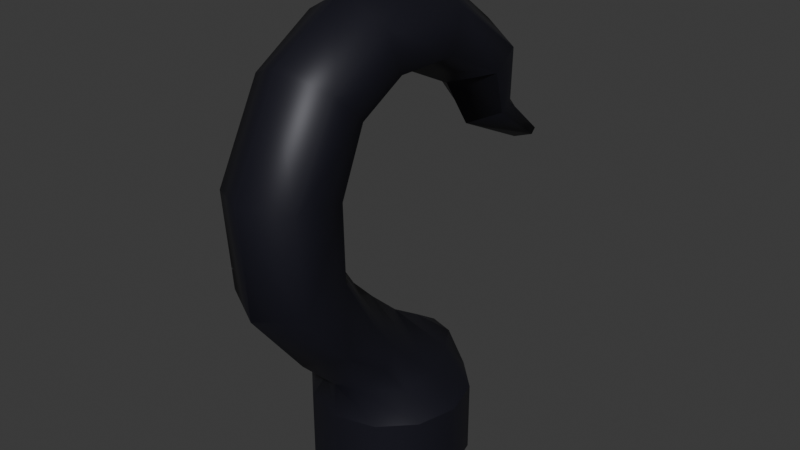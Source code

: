 # Source: rope-endcap-metal-hook.blend  (saved by Blender 4.5.87; exported with 4.5.12 LTS)
import bpy
from mathutils import Matrix  # noqa: F401  (used for matrix-valued properties, if any)

bpy.ops.wm.read_factory_settings(use_empty=True)
scene = bpy.context.scene
scene.name = 'Scene'

# ---- collections
col_collection = bpy.data.collections.new('Collection'); scene.collection.children.link(col_collection)

# ---- materials (node trees are filled in below, after node groups)
mat_iron = bpy.data.materials.new('iron')

# ---- material node trees
mat_iron.use_nodes = True; mat_iron.node_tree.nodes.clear()
_N = mat_iron.node_tree.nodes; _L = mat_iron.node_tree.links
n0 = _N.new('ShaderNodeBsdfPrincipled'); n0.name = 'Principled BSDF'; n0.location = (-200, 100)
n0.inputs[0].default_value = (0.01145, 0.01131, 0.02004, 1.0)
n0.inputs[1].default_value = 0.25
n1 = _N.new('ShaderNodeOutputMaterial'); n1.name = 'Material Output'; n1.location = (200, 100)
_L.new(n0.outputs[0], n1.inputs[0])
n1.is_active_output = True

# ---- world
world_world = bpy.data.worlds.new('World'); scene.world = world_world
world_world.use_nodes = True; world_world.node_tree.nodes.clear()
_N = world_world.node_tree.nodes; _L = world_world.node_tree.links
n0 = _N.new('ShaderNodeOutputWorld'); n0.name = 'World Output'; n0.location = (300, 300)
n1 = _N.new('ShaderNodeBackground'); n1.name = 'Background'; n1.location = (10, 300)
n1.inputs[0].default_value = (0.05088, 0.05088, 0.05088, 1.0)
_L.new(n1.outputs[0], n0.inputs[0])
n0.is_active_output = True
world_world.color = (0.05088, 0.05088, 0.05088)
world_world.sun_shadow_jitter_overblur = 0.0

# ---- meshes
me_cylinder = bpy.data.meshes.new('Cylinder')
me_cylinder.from_pydata([(-0.4763, -0.275, 0.0), (-0.3737, -0.3, 0.731), (-0.55, 0.0, 0.0), (-0.3737, -7.451e-09, 0.731), (-0.4763, 0.275, 0.0), (-0.2581, 0.275, 0.731), (-0.275, 0.4763, 0.0), (-0.1375, 0.4763, 0.7151), (0.0, 0.55, 0.0), (0.0, 0.55, 0.6), (0.275, 0.4763, 0.0), (0.1375, 0.4763, 0.7151), (0.4763, 0.275, 0.0), (0.2581, 0.275, 0.731), (0.55, 0.0, 0.0), (0.3737, -7.451e-09, 0.731), (0.4763, -0.275, 0.0), (0.3737, -0.3, 0.731), (0.275, -0.4763, 0.0), (0.1375, -0.4763, 0.731), (0.0, -0.55, 0.0), (0.0, -0.55, 0.7497), (-0.275, -0.4763, 0.0), (-0.1375, -0.4763, 0.731), (-0.4763, -0.275, 0.5), (-0.55, 0.0, 0.5), (-0.4763, 0.275, 0.5), (-0.275, 0.4763, 0.5), (0.0, 0.55, 0.5), (0.275, 0.4763, 0.5), (0.4763, 0.275, 0.5), (0.55, 0.0, 0.5), (0.4763, -0.275, 0.5), (0.275, -0.4763, 0.5), (0.0, -0.55, 0.5), (-0.275, -0.4763, 0.5), (-0.2829, -0.7076, 1.129), (0.0, -0.826, 1.03), (0.2829, -0.7076, 1.129), (0.2935, -0.2975, 1.034), (0.3266, -0.4291, 0.9344), (-0.3266, -0.4291, 0.9344), (-0.2935, -0.2975, 1.034), (0.0, 0.4818, 0.7529), (0.0, 0.2896, 0.8802), (0.0, 0.05491, 1.03), (0.0, -0.5661, 1.748), (0.0, -0.5691, 2.201), (0.0, -0.4176, 2.507), (0.0, -0.1635, 2.665), (0.0, 0.1755, 2.676), (0.0, 0.5757, 2.482), (0.0, 0.7961, 2.137), (0.0, 1.386, 1.855), (0.0, 1.486, 1.955), (0.0, 1.141, 2.362), (0.0, 1.01, 2.814), (0.0, 0.3895, 3.283), (0.0, -0.4082, 3.284), (0.0, -0.9196, 2.982), (0.0, -1.272, 2.297), (0.0, -1.22, 1.538), (0.0, -0.3467, 1.413), (0.2955, -1.067, 1.581), (0.2955, -1.12, 2.251), (0.2955, -0.7952, 2.854), (0.2955, -0.3495, 3.12), (0.2955, 0.3365, 3.092), (0.2955, 0.8813, 2.706), (0.1986, 1.014, 2.277), (0.1551, 1.41, 1.955), (0.1551, 1.372, 1.917), (0.1986, 0.9254, 2.221), (0.2955, 0.7048, 2.578), (0.2955, 0.2296, 2.809), (0.2955, -0.2289, 2.818), (0.2955, -0.5631, 2.638), (0.2955, -0.7451, 2.213), (0.2955, -0.7333, 1.688), (0.2955, -0.4921, 1.285), (0.0, -0.1727, 1.236), (-0.2955, -1.067, 1.581), (-0.2955, -1.12, 2.251), (-0.2955, -0.7952, 2.854), (-0.2955, -0.3495, 3.12), (-0.2955, 0.3365, 3.092), (-0.2955, 0.8813, 2.706), (-0.1986, 1.014, 2.277), (-0.1551, 1.41, 1.955), (-0.1551, 1.372, 1.917), (-0.1986, 0.9254, 2.221), (-0.2955, 0.7048, 2.578), (-0.2955, 0.2296, 2.809), (-0.2955, -0.2289, 2.818), (-0.2955, -0.5631, 2.638), (-0.2955, -0.7451, 2.213), (-0.2955, -0.7333, 1.688), (-0.2955, -0.4921, 1.285)], [], [(24, 1, 3, 25), (25, 3, 5, 26), (26, 5, 7, 27), (27, 7, 9, 28), (28, 9, 11, 29), (29, 11, 13, 30), (30, 13, 15, 31), (31, 15, 17, 32), (32, 17, 19, 33), (33, 19, 21, 34), (34, 21, 23, 35), (35, 23, 1, 24), (0, 2, 4, 6, 8, 10, 12, 14, 16, 18, 20, 22), (22, 35, 24, 0), (20, 34, 35, 22), (18, 33, 34, 20), (16, 32, 33, 18), (14, 31, 32, 16), (12, 30, 31, 14), (10, 29, 30, 12), (8, 28, 29, 10), (6, 27, 28, 8), (4, 26, 27, 6), (2, 25, 26, 4), (0, 24, 25, 2), (21, 19, 38, 37), (1, 23, 36, 41), (19, 17, 40, 38), (23, 21, 37, 36), (17, 15, 39, 40), (3, 1, 41, 42), (7, 43, 9), (9, 43, 11), (7, 5, 44, 43), (5, 3, 45, 44), (38, 63, 61, 37), (60, 61, 63, 64), (59, 60, 64, 65), (58, 59, 65, 66), (57, 58, 66, 67), (56, 57, 67, 68), (55, 56, 68, 69), (54, 55, 69, 70), (62, 46, 78, 79), (46, 47, 77, 78), (47, 48, 76, 77), (48, 49, 75, 76), (49, 50, 74, 75), (50, 51, 73, 74), (51, 52, 72, 73), (52, 53, 71, 72), (53, 54, 70, 71), (69, 72, 71, 70), (68, 73, 72, 69), (67, 74, 73, 68), (66, 75, 74, 67), (65, 76, 75, 66), (64, 77, 76, 65), (63, 78, 77, 64), (38, 79, 78, 63), (38, 40, 39, 79), (62, 79, 39, 80), (15, 45, 80, 39), (13, 44, 45, 15), (11, 43, 44, 13), (87, 88, 89, 90), (86, 87, 90, 91), (85, 86, 91, 92), (84, 85, 92, 93), (83, 84, 93, 94), (82, 83, 94, 95), (81, 82, 95, 96), (36, 81, 96, 97), (61, 81, 36, 37), (60, 82, 81, 61), (59, 83, 82, 60), (58, 84, 83, 59), (57, 85, 84, 58), (56, 86, 85, 57), (55, 87, 86, 56), (54, 88, 87, 55), (53, 89, 88, 54), (52, 90, 89, 53), (51, 91, 90, 52), (50, 92, 91, 51), (49, 93, 92, 50), (48, 94, 93, 49), (47, 95, 94, 48), (46, 96, 95, 47), (62, 97, 96, 46), (36, 97, 42, 41), (62, 80, 42, 97), (3, 42, 80, 45)])
me_cylinder.polygons.foreach_set('use_smooth', [1, 1, 1, 1, 1, 1, 1, 1, 1, 1, 1, 1, 1, 1, 1, 1, 1, 1, 1, 1, 1, 1, 1, 1, 1, 1, 1, 1, 1, 1, 1, 1, 1, 1, 1, 1, 1, 1, 1, 1, 1, 1, 1, 0, 0, 0, 0, 0, 0, 0, 0, 1, 1, 1, 1, 1, 1, 1, 1, 1, 1, 1, 1, 1, 1, 1, 1, 1, 1, 1, 1, 1, 1, 1, 1, 1, 1, 1, 1, 1, 1, 1, 0, 0, 0, 0, 0, 0, 0, 0, 1, 1, 1])
_k = set([(0, 2), (0, 22), (2, 4), (4, 6), (6, 8), (8, 10), (10, 12), (12, 14), (14, 16), (16, 18), (18, 20), (20, 22), (24, 25), (24, 35), (25, 26), (26, 27), (27, 28), (28, 29), (29, 30), (30, 31), (31, 32), (32, 33), (33, 34), (34, 35)])
me_cylinder.attributes.new('sharp_edge', 'BOOLEAN', 'EDGE').data.foreach_set('value', [ (min(e.vertices), max(e.vertices)) in _k for e in me_cylinder.edges])
_uv = me_cylinder.uv_layers.new(name='UVMap')
_uv.uv.foreach_set('vector', [1.0, 0.5, 1.0, 0.0, 0.9167, 0.0, 0.9167, 0.5, 0.9167, 0.5, 0.9167, 0.0, 0.8333, 0.0, 0.8333, 0.5, 0.8333, 0.5, 0.8333, 0.0, 0.75, 0.0, 0.75, 0.5, 0.75, 0.5, 0.75, 0.0, 0.6667, 0.0, 0.6667, 0.5, 0.6667, 0.5, 0.6667, 0.0, 0.5833, 0.0, 0.5833, 0.5, 0.5833, 0.5, 0.5833, 0.0, 0.5, 0.0, 0.5, 0.5, 0.5, 0.5, 0.5, 0.0, 0.4167, 0.0, 0.4167, 0.5, 0.4167, 0.5, 0.4167, 0.0, 0.3333, 0.0, 0.3333, 0.5, 0.3333, 0.5, 0.3333, 0.0, 0.25, 0.0, 0.25, 0.5, 0.25, 0.5, 0.25, 0.0, 0.1667, 0.0, 0.1667, 0.5, 0.1667, 0.5, 0.1667, 0.0, 0.08333, 0.0, 0.08333, 0.5, 0.08333, 0.5, 0.08333, 0.0, 5.96e-08, 0.0, 5.96e-08, 0.5, 0.75, 0.49, 0.87, 0.4578, 0.9578, 0.37, 0.99, 0.25, 0.9578, 0.13, 0.87, 0.04215, 0.75, 0.01, 0.63, 0.04215, 0.5422, 0.13, 0.51, 0.25, 0.5422, 0.37, 0.63, 0.4578, 0.08333, 1.0, 0.08333, 0.5, 5.96e-08, 0.5, 5.96e-08, 1.0, 0.1667, 1.0, 0.1667, 0.5, 0.08333, 0.5, 0.08333, 1.0, 0.25, 1.0, 0.25, 0.5, 0.1667, 0.5, 0.1667, 1.0, 0.3333, 1.0, 0.3333, 0.5, 0.25, 0.5, 0.25, 1.0, 0.4167, 1.0, 0.4167, 0.5, 0.3333, 0.5, 0.3333, 1.0, 0.5, 1.0, 0.5, 0.5, 0.4167, 0.5, 0.4167, 1.0, 0.5833, 1.0, 0.5833, 0.5, 0.5, 0.5, 0.5, 1.0, 0.6667, 1.0, 0.6667, 0.5, 0.5833, 0.5, 0.5833, 1.0, 0.75, 1.0, 0.75, 0.5, 0.6667, 0.5, 0.6667, 1.0, 0.8333, 1.0, 0.8333, 0.5, 0.75, 0.5, 0.75, 1.0, 0.9167, 1.0, 0.9167, 0.5, 0.8333, 0.5, 0.8333, 1.0, 1.0, 1.0, 1.0, 0.5, 0.9167, 0.5, 0.9167, 1.0, 0.1667, 0.0, 0.25, 0.0, 0.25, 0.0, 0.1667, 0.0, 5.96e-08, 0.0, 0.08333, 0.0, 0.08333, 0.0, 5.96e-08, 0.0, 0.25, 0.0, 0.3333, 0.0, 0.3333, 0.0, 0.25, 0.0, 0.08333, 0.0, 0.1667, 0.0, 0.1667, 0.0, 0.08333, 0.0, 0.3333, 0.0, 0.4167, 0.0, 0.4167, 0.0, 0.3333, 0.0, 0.9167, 0.0, 1.0, 0.0, 1.0, 0.0, 0.8872, 0.0, 0.75, 0.0, 0.0, 0.0, 0.6667, 0.0, 0.6667, 0.0, 0.0, 0.0, 0.5833, 0.0, 0.75, 0.0, 0.8333, 0.0, 0.0, 0.0, 0.0, 0.0, 0.8333, 0.0, 0.9167, 0.0, 0.0, 0.0, 0.0, 0.0, 0.25, 0.0, 0.0, 0.0, 0.0, 0.0, 0.1667, 0.0, 0.0, 0.0, 0.0, 0.0, 0.0, 0.0, 0.0, 0.0, 0.0, 0.0, 0.0, 0.0, 0.0, 0.0, 0.0, 0.0, 0.0, 0.0, 0.0, 0.0, 0.0, 0.0, 0.0, 0.0, 0.0, 0.0, 0.0, 0.0, 0.0, 0.0, 0.0, 0.0, 0.0, 0.0, 0.0, 0.0, 0.0, 0.0, 0.0, 0.0, 0.0, 0.0, 0.0, 0.0, 0.0, 0.0, 0.0, 0.0, 0.0, 0.0, 0.0, 0.0, 0.0, 0.0, 0.0, 0.0, 0.0, 0.0, 0.0, 0.0, 0.0, 0.0, 0.0, 0.0, 0.0, 0.0, 0.0, 0.0, 0.0, 0.0, 0.0, 0.0, 0.0, 0.0, 0.0, 0.0, 0.0, 0.0, 0.0, 0.0, 0.0, 0.0, 0.0, 0.0, 0.0, 0.0, 0.0, 0.0, 0.0, 0.0, 0.0, 0.0, 0.0, 0.0, 0.0, 0.0, 0.0, 0.0, 0.0, 0.0, 0.0, 0.0, 0.0, 0.0, 0.0, 0.0, 0.0, 0.0, 0.0, 0.0, 0.0, 0.0, 0.0, 0.0, 0.0, 0.0, 0.0, 0.0, 0.0, 0.0, 0.0, 0.0, 0.0, 0.0, 0.0, 0.0, 0.0, 0.0, 0.0, 0.0, 0.0, 0.0, 0.0, 0.0, 0.0, 0.0, 0.0, 0.0, 0.0, 0.0, 0.0, 0.0, 0.0, 0.0, 0.0, 0.0, 0.0, 0.0, 0.0, 0.0, 0.0, 0.0, 0.0, 0.0, 0.0, 0.0, 0.0, 0.0, 0.0, 0.0, 0.0, 0.0, 0.0, 0.0, 0.0, 0.0, 0.0, 0.0, 0.0, 0.0, 0.0, 0.0, 0.0, 0.0, 0.0, 0.0, 0.0, 0.0, 0.0, 0.0, 0.0, 0.0, 0.0, 0.0, 0.25, 0.0, 0.0, 0.0, 0.0, 0.0, 0.0, 0.0, 0.25, 0.0, 0.3333, 0.0, 0.4167, 0.0, 0.0, 0.0, 0.0, 0.0, 0.0, 0.0, 0.4167, 0.0, 0.0, 0.0, 0.4167, 0.0, 0.0, 0.0, 0.0, 0.0, 0.4167, 0.0, 0.5, 0.0, 0.0, 0.0, 0.0, 0.0, 0.4167, 0.0, 0.5833, 0.0, 0.0, 0.0, 0.0, 0.0, 0.5, 0.0, 0.0, 0.0, 0.0, 0.0, 0.0, 0.0, 0.0, 0.0, 0.0, 0.0, 0.0, 0.0, 0.0, 0.0, 0.0, 0.0, 0.0, 0.0, 0.0, 0.0, 0.0, 0.0, 0.0, 0.0, 0.0, 0.0, 0.0, 0.0, 0.0, 0.0, 0.0, 0.0, 0.0, 0.0, 0.0, 0.0, 0.0, 0.0, 0.0, 0.0, 0.0, 0.0, 0.0, 0.0, 0.0, 0.0, 0.0, 0.0, 0.0, 0.0, 0.0, 0.0, 0.0, 0.0, 0.0, 0.0, 0.25, 0.0, 0.0, 0.0, 0.0, 0.0, 0.02606, 0.0, 0.0, 0.0, 0.0, 0.0, 0.25, 0.0, 0.1667, 0.0, 0.0, 0.0, 0.0, 0.0, 0.0, 0.0, 0.0, 0.0, 0.0, 0.0, 0.0, 0.0, 0.0, 0.0, 0.0, 0.0, 0.0, 0.0, 0.0, 0.0, 0.0, 0.0, 0.0, 0.0, 0.0, 0.0, 0.0, 0.0, 0.0, 0.0, 0.0, 0.0, 0.0, 0.0, 0.0, 0.0, 0.0, 0.0, 0.0, 0.0, 0.0, 0.0, 0.0, 0.0, 0.0, 0.0, 0.0, 0.0, 0.0, 0.0, 0.0, 0.0, 0.0, 0.0, 0.0, 0.0, 0.0, 0.0, 0.0, 0.0, 0.0, 0.0, 0.0, 0.0, 0.0, 0.0, 0.0, 0.0, 0.0, 0.0, 0.0, 0.0, 0.0, 0.0, 0.0, 0.0, 0.0, 0.0, 0.0, 0.0, 0.0, 0.0, 0.0, 0.0, 0.0, 0.0, 0.0, 0.0, 0.0, 0.0, 0.0, 0.0, 0.0, 0.0, 0.0, 0.0, 0.0, 0.0, 0.0, 0.0, 0.0, 0.0, 0.0, 0.0, 0.0, 0.0, 0.0, 0.0, 0.0, 0.0, 0.0, 0.0, 0.0, 0.0, 0.0, 0.0, 0.0, 0.0, 0.0, 0.0, 0.0, 0.0, 0.02606, 0.0, 0.0, 0.0, 0.0, 0.0, 0.25, 0.0, 0.02606, 0.0, 0.0, 0.0, 1.0, 0.0, 0.0, 0.0, 0.0, 0.0, 0.0, 0.0, 0.02606, 0.0, 0.9167, 0.0, 0.0, 0.0, 0.0, 0.0, 0.0, 0.0])
me_cylinder.materials.append(mat_iron)
me_cylinder.use_mirror_x = True
me_cylinder.update()
me_cylinder.normals_split_custom_set([tuple(v) for v in zip(*[iter([-0.8098, -0.3819, 0.4454, -0.8971, -0.3768, 0.2309, -0.7759, 0.2015, 0.5977, -0.811, 0.07343, 0.5804, -0.811, 0.07343, 0.5804, -0.7759, 0.2015, 0.5977, -0.6114, 0.4075, 0.6783, -0.7141, 0.368, 0.5956, -0.7141, 0.368, 0.5956, -0.6114, 0.4075, 0.6783, -0.4266, 0.7156, 0.5531, -0.5625, 0.7183, 0.4093, -0.5625, 0.7183, 0.4093, -0.4266, 0.7156, 0.5531, -2.075e-08, 0.977, 0.2131, -1.989e-08, 0.9905, 0.1376, -1.989e-08, 0.9905, 0.1376, -2.075e-08, 0.977, 0.2131, 0.4266, 0.7156, 0.5531, 0.5625, 0.7183, 0.4093, 0.5625, 0.7183, 0.4093, 0.4266, 0.7156, 0.5531, 0.6114, 0.4075, 0.6783, 0.7141, 0.368, 0.5956, 0.7141, 0.368, 0.5956, 0.6114, 0.4075, 0.6783, 0.7759, 0.2015, 0.5977, 0.811, 0.07343, 0.5804, 0.811, 0.07343, 0.5804, 0.7759, 0.2015, 0.5977, 0.8971, -0.3768, 0.2309, 0.8098, -0.3819, 0.4454, 0.8098, -0.3819, 0.4454, 0.8971, -0.3768, 0.2309, 0.5341, -0.8237, -0.1905, 0.535, -0.8147, 0.2237, 0.535, -0.8147, 0.2237, 0.5341, -0.8237, -0.1905, 5.115e-09, -0.9321, -0.3623, 0.0, -0.9947, 0.103, 0.0, -0.9947, 0.103, 5.115e-09, -0.9321, -0.3623, -0.5341, -0.8237, -0.1905, -0.535, -0.8147, 0.2237, -0.535, -0.8147, 0.2237, -0.5341, -0.8237, -0.1905, -0.8971, -0.3768, 0.2309, -0.8098, -0.3819, 0.4454, 0.0, 0.0, -1.0, 0.0, 0.0, -1.0, 0.0, 0.0, -1.0, 0.0, 0.0, -1.0, 0.0, 0.0, -1.0, 0.0, 0.0, -1.0, 0.0, 0.0, -1.0, 0.0, 0.0, -1.0, 0.0, 0.0, -1.0, 0.0, 0.0, -1.0, 0.0, 0.0, -1.0, 0.0, 0.0, -1.0, -0.5, -0.866, 5.69e-08, -0.5, -0.866, 5.69e-08, -0.866, -0.5, -1.422e-08, -0.866, -0.5, -1.422e-08, 0.0, -1.0, 1.084e-07, 0.0, -1.0, 1.084e-07, -0.5, -0.866, 5.69e-08, -0.5, -0.866, 5.69e-08, 0.5, -0.866, 5.419e-08, 0.5, -0.866, 5.419e-08, 0.0, -1.0, 1.084e-07, 0.0, -1.0, 1.084e-07, 0.866, -0.5, -1.626e-08, 0.866, -0.5, -1.626e-08, 0.5, -0.866, 5.419e-08, 0.5, -0.866, 5.419e-08, 1.0, -9.821e-09, -3.658e-08, 1.0, -9.821e-09, -3.658e-08, 0.866, -0.5, -1.626e-08, 0.866, -0.5, -1.626e-08, 0.866, 0.5, -1.761e-08, 0.866, 0.5, -1.761e-08, 1.0, -9.821e-09, -3.658e-08, 1.0, -9.821e-09, -3.658e-08, 0.5, 0.866, 5.276e-09, 0.5, 0.866, 5.276e-09, 0.866, 0.5, -1.761e-08, 0.866, 0.5, -1.761e-08, 0.0, 1.0, 2.567e-09, 0.0, 1.0, 2.567e-09, 0.5, 0.866, 5.276e-09, 0.5, 0.866, 5.276e-09, -0.5, 0.866, -2.567e-09, -0.5, 0.866, -2.567e-09, 0.0, 1.0, 2.567e-09, 0.0, 1.0, 2.567e-09, -0.866, 0.5, -2.221e-08, -0.866, 0.5, -2.221e-08, -0.5, 0.866, -2.567e-09, -0.5, 0.866, -2.567e-09, -1.0, -9.821e-09, -3.658e-08, -1.0, -9.821e-09, -3.658e-08, -0.866, 0.5, -2.221e-08, -0.866, 0.5, -2.221e-08, -0.866, -0.5, -1.422e-08, -0.866, -0.5, -1.422e-08, -1.0, -9.821e-09, -3.658e-08, -1.0, -9.821e-09, -3.658e-08, 5.115e-09, -0.9321, -0.3623, 0.5341, -0.8237, -0.1905, 0.8346, -0.4338, -0.3396, -2.155e-08, -0.7671, -0.6416, -0.8971, -0.3768, 0.2309, -0.5341, -0.8237, -0.1905, -0.8346, -0.4338, -0.3396, -0.9478, -0.294, -0.1235, 0.5341, -0.8237, -0.1905, 0.8971, -0.3768, 0.2309, 0.9478, -0.294, -0.1235, 0.8346, -0.4338, -0.3396, -0.5341, -0.8237, -0.1905, 5.115e-09, -0.9321, -0.3623, -2.155e-08, -0.7671, -0.6416, -0.8346, -0.4338, -0.3396, 0.8971, -0.3768, 0.2309, 0.7759, 0.2015, 0.5977, 0.8583, 0.3056, 0.4123, 0.9478, -0.294, -0.1235, -0.7759, 0.2015, 0.5977, -0.8971, -0.3768, 0.2309, -0.9478, -0.294, -0.1235, -0.8583, 0.3056, 0.4123, -0.4266, 0.7156, 0.5531, -2.201e-08, 0.7089, 0.7053, -2.075e-08, 0.977, 0.2131, -2.075e-08, 0.977, 0.2131, -2.201e-08, 0.7089, 0.7053, 0.4266, 0.7156, 0.5531, -0.4266, 0.7156, 0.5531, -0.6114, 0.4075, 0.6783, 0.0, 0.4392, 0.8984, -2.201e-08, 0.7089, 0.7053, -0.6114, 0.4075, 0.6783, -0.7759, 0.2015, 0.5977, 2.29e-08, 0.5504, 0.8349, 0.0, 0.4392, 0.8984, 0.8346, -0.4338, -0.3396, 0.8159, -0.5357, -0.2175, -2.448e-08, -0.935, -0.3547, -2.155e-08, -0.7671, -0.6416, 0.0, -0.9778, 0.2097, -2.448e-08, -0.935, -0.3547, 0.8159, -0.5357, -0.2175, 0.8214, -0.5594, 0.1113, 1.247e-08, -0.7236, 0.6902, 0.0, -0.9778, 0.2097, 0.8214, -0.5594, 0.1113, 0.8315, -0.4046, 0.3806, 1.002e-07, -0.2638, 0.9646, 1.247e-08, -0.7236, 0.6902, 0.8315, -0.4046, 0.3806, 0.8348, -0.137, 0.5332, 1.568e-07, 0.3151, 0.9491, 1.002e-07, -0.2638, 0.9646, 0.8348, -0.137, 0.5332, 0.837, 0.1789, 0.5172, 1.303e-08, 0.828, 0.5608, 1.568e-07, 0.3151, 0.9491, 0.837, 0.1789, 0.5172, 0.8406, 0.4775, 0.2557, 4.218e-08, 0.8821, 0.4711, 1.303e-08, 0.828, 0.5608, 0.8406, 0.4775, 0.2557, 0.8954, 0.431, 0.1116, 9.119e-08, 0.9992, -0.04032, 4.218e-08, 0.8821, 0.4711, 0.8954, 0.431, 0.1116, 0.7667, 0.6409, -0.03872, -3.335e-05, 0.8076, 0.5897, -4.502e-05, 0.9609, 0.277, 0.9097, 0.3995, 0.1133, 0.8865, 0.3617, 0.2885, -9.954e-06, 0.9609, 0.277, -3.772e-05, 0.9767, -0.2145, 0.899, 0.4295, -0.08514, 0.9097, 0.3994, 0.1133, 1.001e-05, 0.9767, -0.2145, -1.363e-05, 0.7387, -0.674, 0.9175, 0.2942, -0.2677, 0.8991, 0.4295, -0.08521, -2.822e-05, 0.7388, -0.674, -1.314e-06, 0.2446, -0.9696, 0.8984, 0.1171, -0.4233, 0.9175, 0.2942, -0.2677, -7.957e-06, 0.2446, -0.9696, -2.192e-05, -0.2121, -0.9773, 0.8824, -0.1092, -0.4577, 0.8984, 0.1171, -0.4233, 3.335e-05, -0.2121, -0.9772, -3.389e-05, -0.669, -0.7432, 0.903, -0.2977, -0.3097, 0.8824, -0.1092, -0.4576, 0.03321, -0.5898, -0.8068, 0.008847, -0.6137, -0.7895, 0.8098, -0.2301, -0.5397, 0.8891, -0.177, -0.4222, 0.02649, -0.7399, -0.6722, 0.05109, 0.1287, -0.9904, 0.7487, 0.09937, -0.6554, 0.8394, -0.3822, -0.3863, 2.345e-05, 0.1955, -0.9807, 9.119e-08, 0.9992, -0.04032, 0.7667, 0.6409, -0.03872, 0.7401, 0.1005, -0.6649, 0.8954, 0.431, 0.1116, 0.8482, -0.2671, -0.4574, 0.7401, 0.1005, -0.6649, 0.7667, 0.6409, -0.03872, 0.8406, 0.4775, 0.2557, 0.8808, -0.2595, -0.396, 0.8482, -0.2671, -0.4574, 0.8954, 0.431, 0.1116, 0.837, 0.1789, 0.5172, 0.8824, -0.1092, -0.4577, 0.8808, -0.2595, -0.396, 0.8406, 0.4775, 0.2557, 0.8348, -0.137, 0.5332, 0.8984, 0.1171, -0.4233, 0.8824, -0.1092, -0.4577, 0.837, 0.1789, 0.5172, 0.8315, -0.4046, 0.3806, 0.9175, 0.2942, -0.2677, 0.8984, 0.1171, -0.4233, 0.8348, -0.137, 0.5332, 0.8214, -0.5594, 0.1113, 0.899, 0.4295, -0.08518, 0.9175, 0.2942, -0.2677, 0.8315, -0.4046, 0.3806, 0.8159, -0.5357, -0.2175, 0.9097, 0.3995, 0.1133, 0.899, 0.4295, -0.08518, 0.8214, -0.5594, 0.1113, 0.8346, -0.4338, -0.3396, 0.8866, 0.3616, 0.2885, 0.9097, 0.3995, 0.1133, 0.8159, -0.5357, -0.2175, 0.8346, -0.4338, -0.3396, 0.9478, -0.294, -0.1235, 0.8583, 0.3056, 0.4123, 0.8866, 0.3616, 0.2885, -3.937e-06, 0.8076, 0.5897, 0.8866, 0.3616, 0.2885, 0.8583, 0.3056, 0.4123, 2.331e-08, 0.7054, 0.7088, 0.7759, 0.2015, 0.5977, 2.29e-08, 0.5504, 0.8349, 2.331e-08, 0.7054, 0.7088, 0.8583, 0.3056, 0.4123, 0.6114, 0.4075, 0.6783, 0.0, 0.4392, 0.8984, 2.29e-08, 0.5504, 0.8349, 0.7759, 0.2015, 0.5977, 0.4266, 0.7156, 0.5531, -2.201e-08, 0.7089, 0.7053, 0.0, 0.4392, 0.8984, 0.6114, 0.4075, 0.6783, -0.8954, 0.431, 0.1116, -0.7667, 0.6409, -0.03872, -0.7401, 0.1005, -0.6649, -0.8482, -0.2671, -0.4574, -0.8406, 0.4775, 0.2557, -0.8954, 0.431, 0.1116, -0.8482, -0.2671, -0.4574, -0.8808, -0.2596, -0.3959, -0.837, 0.1789, 0.5172, -0.8406, 0.4775, 0.2557, -0.8808, -0.2596, -0.3959, -0.8824, -0.1092, -0.4577, -0.8348, -0.137, 0.5332, -0.837, 0.1789, 0.5172, -0.8824, -0.1092, -0.4577, -0.8984, 0.1171, -0.4233, -0.8315, -0.4046, 0.3806, -0.8348, -0.137, 0.5332, -0.8984, 0.1171, -0.4233, -0.9175, 0.2942, -0.2677, -0.8214, -0.5594, 0.1113, -0.8315, -0.4046, 0.3806, -0.9175, 0.2942, -0.2677, -0.899, 0.4295, -0.08517, -0.8159, -0.5357, -0.2175, -0.8214, -0.5594, 0.1113, -0.899, 0.4295, -0.08517, -0.9097, 0.3995, 0.1133, -0.8346, -0.4338, -0.3396, -0.8159, -0.5357, -0.2175, -0.9097, 0.3995, 0.1133, -0.8866, 0.3616, 0.2885, -2.448e-08, -0.935, -0.3547, -0.8159, -0.5357, -0.2175, -0.8346, -0.4338, -0.3396, -2.155e-08, -0.7671, -0.6416, 0.0, -0.9778, 0.2097, -0.8214, -0.5594, 0.1113, -0.8159, -0.5357, -0.2175, -2.448e-08, -0.935, -0.3547, 1.247e-08, -0.7236, 0.6902, -0.8315, -0.4046, 0.3806, -0.8214, -0.5594, 0.1113, 0.0, -0.9778, 0.2097, 1.002e-07, -0.2638, 0.9646, -0.8348, -0.137, 0.5332, -0.8315, -0.4046, 0.3806, 1.247e-08, -0.7236, 0.6902, 1.568e-07, 0.3151, 0.9491, -0.837, 0.1789, 0.5172, -0.8348, -0.137, 0.5332, 1.002e-07, -0.2638, 0.9646, 1.303e-08, 0.828, 0.5608, -0.8406, 0.4775, 0.2557, -0.837, 0.1789, 0.5172, 1.568e-07, 0.3151, 0.9491, 4.218e-08, 0.8821, 0.4711, -0.8954, 0.431, 0.1116, -0.8406, 0.4775, 0.2557, 1.303e-08, 0.828, 0.5608, 9.119e-08, 0.9992, -0.04032, -0.7667, 0.6409, -0.03872, -0.8954, 0.431, 0.1116, 4.218e-08, 0.8821, 0.4711, 2.345e-05, 0.1955, -0.9807, -0.7401, 0.1005, -0.6649, -0.7667, 0.6409, -0.03872, 9.119e-08, 0.9992, -0.04032, -0.02647, -0.7399, -0.6722, -0.8394, -0.3823, -0.3863, -0.7487, 0.09934, -0.6554, -0.0511, 0.1287, -0.9904, -0.03321, -0.5898, -0.8068, -0.8891, -0.177, -0.4222, -0.8098, -0.2301, -0.5397, -0.00888, -0.6137, -0.7895, -8.916e-06, -0.2122, -0.9772, -0.8824, -0.1092, -0.4577, -0.903, -0.2977, -0.3097, 3.237e-05, -0.669, -0.7432, 3.527e-05, 0.2446, -0.9696, -0.8984, 0.1171, -0.4233, -0.8824, -0.1092, -0.4577, -2.086e-06, -0.2121, -0.9772, 5.82e-05, 0.7387, -0.674, -0.9175, 0.2942, -0.2677, -0.8984, 0.1171, -0.4233, 1.153e-05, 0.2446, -0.9696, -1.086e-05, 0.9767, -0.2145, -0.8991, 0.4295, -0.0852, -0.9175, 0.2942, -0.2677, -1.609e-05, 0.7387, -0.674, 3.736e-05, 0.9609, 0.2769, -0.9097, 0.3995, 0.1133, -0.8991, 0.4295, -0.08512, 1.612e-05, 0.9767, -0.2146, 3.06e-05, 0.8076, 0.5897, -0.8865, 0.3617, 0.2885, -0.9097, 0.3995, 0.1133, 2.125e-05, 0.9609, 0.2769, -0.8346, -0.4338, -0.3396, -0.8866, 0.3616, 0.2885, -0.8583, 0.3056, 0.4123, -0.9478, -0.294, -0.1235, -3.937e-06, 0.8076, 0.5897, 2.331e-08, 0.7054, 0.7088, -0.8583, 0.3056, 0.4123, -0.8866, 0.3616, 0.2885, -0.7759, 0.2015, 0.5977, -0.8583, 0.3056, 0.4123, 2.331e-08, 0.7054, 0.7088, 2.29e-08, 0.5504, 0.8349])] * 3)])

# ---- objects
ob_ropeeye = bpy.data.objects.new('RopeEye', me_cylinder)

# ---- transforms, parenting, visibility, modifiers, constraints
ob_ropeeye.location = (0.0, 0.0, 0.0)
ob_ropeeye.use_mesh_mirror_x = True
_m = ob_ropeeye.modifiers.new('Boolean', 'BOOLEAN')

# ---- collection membership
col_collection.objects.link(ob_ropeeye)

# ---- scene / render settings (as saved in the file)
scene.frame_start = 1; scene.frame_end = 250; scene.frame_set(1)
scene.render.engine = 'BLENDER_EEVEE_NEXT'
bpy.context.view_layer.update()

# ---- added for rendering (the .blend has no active camera and no usable light): camera, sun
cam_auto = bpy.data.cameras.new('AutoCamera')
cam_auto.lens = 50.0
cam_auto.sensor_width = 36.0
cam_auto.clip_end = 1000.0
ob_auto_camera = bpy.data.objects.new('AutoCamera', cam_auto)
scene.collection.objects.link(ob_auto_camera)
ob_auto_camera.location = (4.0962, -4.80822, 4.91887)
ob_auto_camera.rotation_euler = (1.09748, -7.21219e-08, 0.694738)
scene.camera = ob_auto_camera
light_auto_sun = bpy.data.lights.new('AutoSun', 'SUN')
light_auto_sun.energy = 3.0
light_auto_sun.angle = 0.0523599
ob_auto_sun = bpy.data.objects.new('AutoSun', light_auto_sun)
scene.collection.objects.link(ob_auto_sun)
ob_auto_sun.rotation_euler = (0.872665, 0.174533, 0.523599)
bpy.context.view_layer.update()
